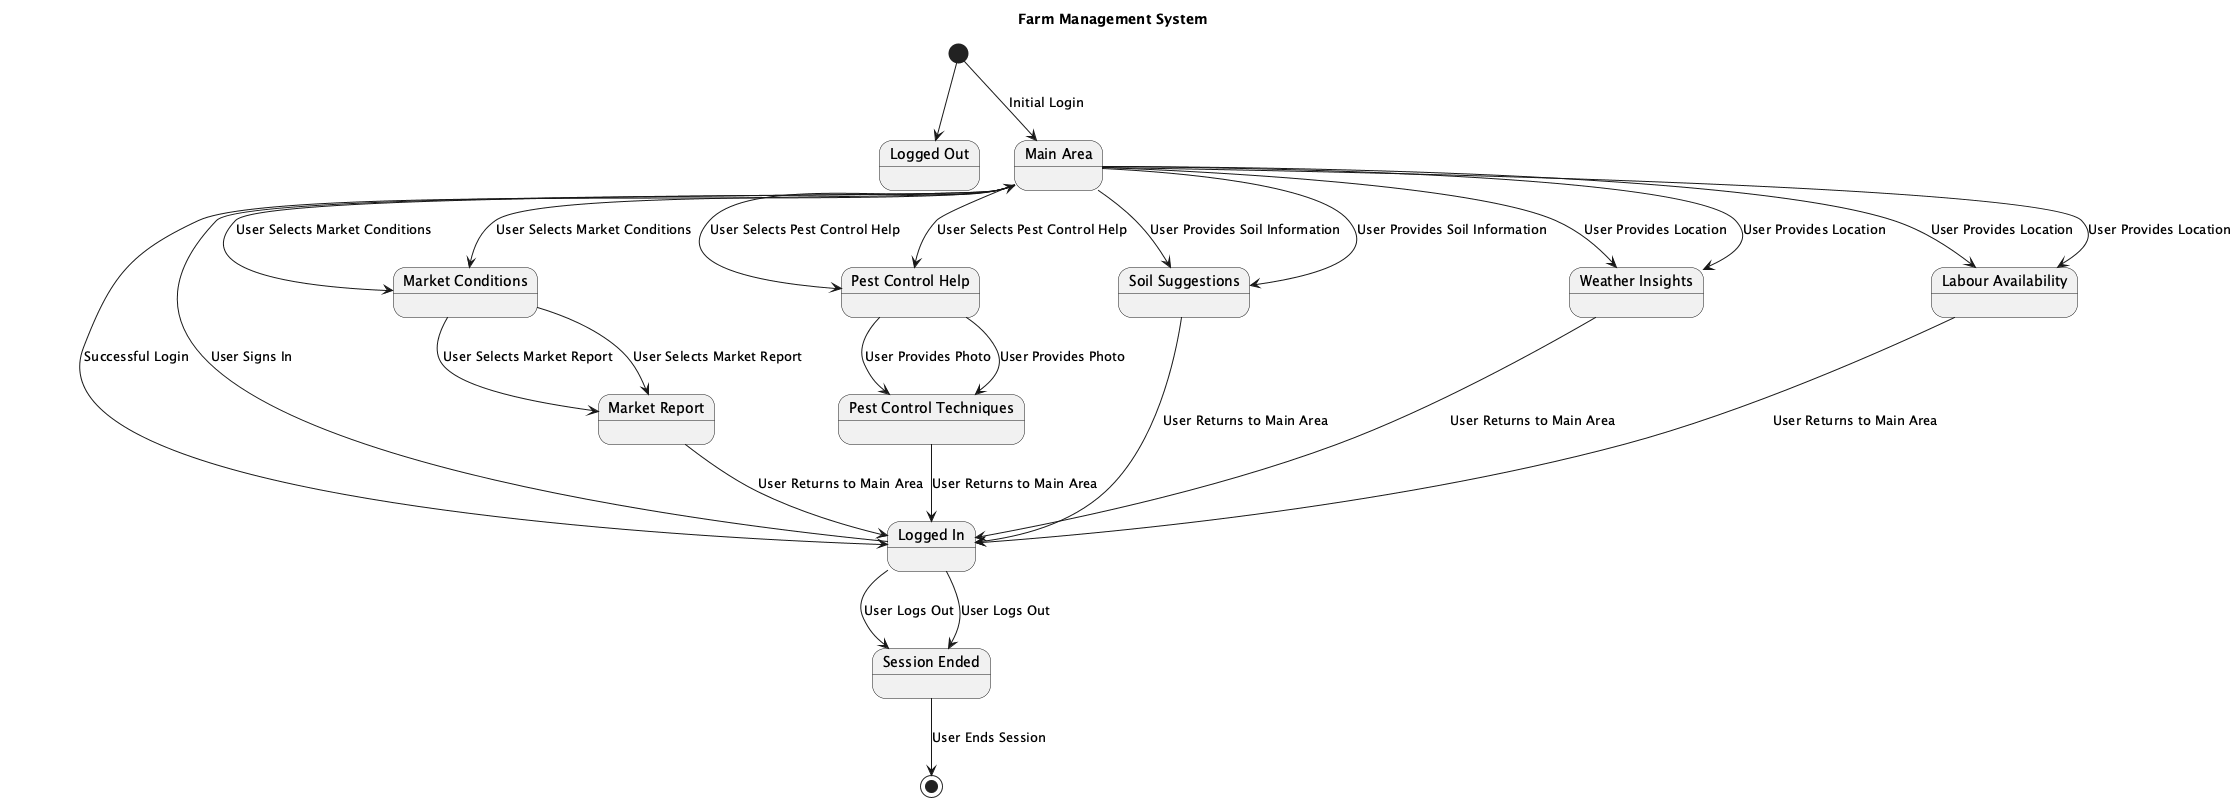

The diagram above was rendered by PlantUML. Its source (embedded in the PNG):
@startuml
title Farm Management System

state "Logged Out" as LoggedOut
state "Logged In" as LoggedIn
state "Main Area" as MainArea
state "Market Conditions" as MarketConditions
state "Market Report" as MarketReport
state "Pest Control Help" as PestControlHelp
state "Pest Control Techniques" as PestControlTechniques
state "Soil Suggestions" as SoilSuggestions
state "Weather Insights" as WeatherInsights
state "Labour Availability" as LabourAvailability
state "Session Ended" as SessionEnded

[*] --> LoggedOut

LoggedIn --> MainArea : User Signs In
MainArea --> MarketConditions : User Selects Market Conditions
MarketConditions --> MarketReport : User Selects Market Report
MarketReport --> LoggedIn : User Returns to Main Area

MainArea --> PestControlHelp : User Selects Pest Control Help
PestControlHelp --> PestControlTechniques : User Provides Photo
PestControlTechniques --> LoggedIn : User Returns to Main Area

MainArea --> SoilSuggestions : User Provides Soil Information
SoilSuggestions --> LoggedIn : User Returns to Main Area

MainArea --> WeatherInsights : User Provides Location
WeatherInsights --> LoggedIn : User Returns to Main Area

MainArea --> LabourAvailability : User Provides Location
LabourAvailability --> LoggedIn : User Returns to Main Area

LoggedIn --> SessionEnded : User Logs Out
SessionEnded --> [*] : User Ends Session

[*] --> MainArea : Initial Login
MainArea --> LoggedIn : Successful Login

MainArea --> MarketConditions : User Selects Market Conditions
MarketConditions --> MarketReport : User Selects Market Report

MainArea --> PestControlHelp : User Selects Pest Control Help
PestControlHelp --> PestControlTechniques : User Provides Photo

MainArea --> SoilSuggestions : User Provides Soil Information

MainArea --> WeatherInsights : User Provides Location

MainArea --> LabourAvailability : User Provides Location

LoggedIn --> SessionEnded : User Logs Out

@enduml